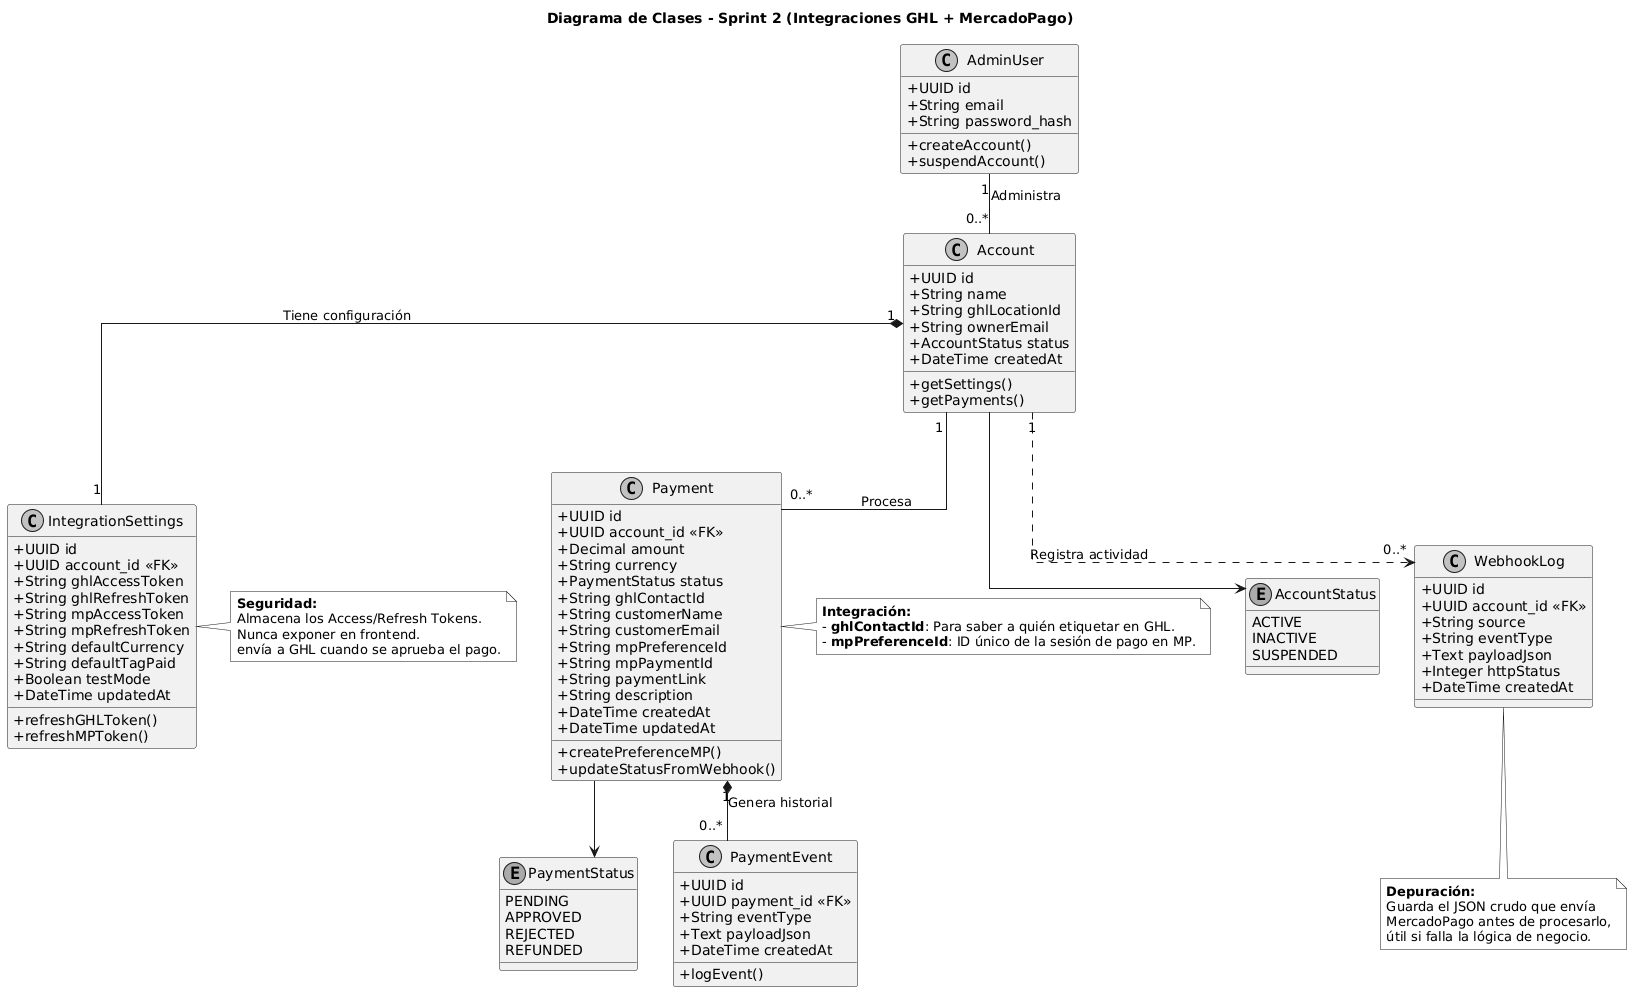

The diagram above was rendered by PlantUML. Its source (embedded in the PNG):
@startuml
' Configuración de estilo visual
skinparam classAttributeIconSize 0
skinparam monochrome true
skinparam packageStyle rectangle
skinparam shadowing false
skinparam linetype ortho

title Diagrama de Clases - Sprint 2 (Integraciones GHL + MercadoPago)

' --- Enumeradores ---

enum AccountStatus {
    ACTIVE
    INACTIVE
    SUSPENDED
}

enum PaymentStatus {
    PENDING
    APPROVED
    REJECTED
    REFUNDED
}

' --- Clases de Administración ---

class AdminUser {
    ' Super Administrador del SaaS
    + UUID id
    + String email
    + String password_hash
    __
    + createAccount()
    + suspendAccount()
}

' --- Clases Principales (Core) ---

class Account {
    ' Antigua clase Tenant. Representa al cliente del SaaS.
    + UUID id
    + String name
    + String ghlLocationId
    + String ownerEmail
    + AccountStatus status
    + DateTime createdAt
    __
    + getSettings()
    + getPayments()
}

class IntegrationSettings {
    ' Configuración sensible (Tokens y Preferencias)
    + UUID id
    + UUID account_id <<FK>>
    ' Integración GoHighLevel
    + String ghlAccessToken
    + String ghlRefreshToken
    ' Integración MercadoPago
    + String mpAccessToken
    + String mpRefreshToken
    ' Configuración de Negocio
    + String defaultCurrency
    + String defaultTagPaid
    + Boolean testMode
    + DateTime updatedAt
    __
    + refreshGHLToken()
    + refreshMPToken()
}

' --- Clases de Facturación (Billing) ---

class Payment {
    ' Transacción real procesada
    + UUID id
    + UUID account_id <<FK>>
    + Decimal amount
    + String currency
    + PaymentStatus status
    ' Datos del Cliente Final
    + String ghlContactId
    + String customerName
    + String customerEmail
    ' Datos de MercadoPago
    + String mpPreferenceId
    + String mpPaymentId
    + String paymentLink
    + String description
    + DateTime createdAt
    + DateTime updatedAt
    __
    + createPreferenceMP()
    + updateStatusFromWebhook()
}

' --- Clases de Auditoría y Logs ---

class PaymentEvent {
    ' Historial de cambios de un pago (Audit Trail)
    + UUID id
    + UUID payment_id <<FK>>
    + String eventType
    + Text payloadJson
    + DateTime createdAt
    __
    + logEvent()
}

class WebhookLog {
    ' Registro crudo de notificaciones recibidas
    + UUID id
    + UUID account_id <<FK>>
    + String source
    + String eventType
    + Text payloadJson
    + Integer httpStatus
    + DateTime createdAt
}

' --- Relaciones ---

' Administración Global
AdminUser "1" -- "0..*" Account : "Administra"

' Relación 1 a 1: Cuenta y sus Tokens
Account "1" *-- "1" IntegrationSettings : "Tiene configuración"

' Relación 1 a N: Cuenta procesa Pagos
Account "1" -- "0..*" Payment : "Procesa"

' Relación 1 a N: Auditoría de Pagos
Payment "1" *-- "0..*" PaymentEvent : "Genera historial"

' Relación Débil: Logs de Webhooks asociados a la cuenta
Account "1" ..> "0..*" WebhookLog : "Registra actividad"

' Relación con Enums
Account --> AccountStatus
Payment --> PaymentStatus

' --- Notas Explicativas ---

note right of IntegrationSettings
  **Seguridad:**
  Almacena los Access/Refresh Tokens.
  Nunca exponer en frontend.
  'defaultTagPaid' es el tag que se
  envía a GHL cuando se aprueba el pago.
end note

note right of Payment
  **Integración:**
  - **ghlContactId**: Para saber a quién etiquetar en GHL.
  - **mpPreferenceId**: ID único de la sesión de pago en MP.
end note

note bottom of WebhookLog
  **Depuración:**
  Guarda el JSON crudo que envía
  MercadoPago antes de procesarlo,
  útil si falla la lógica de negocio.
end note
@enduml